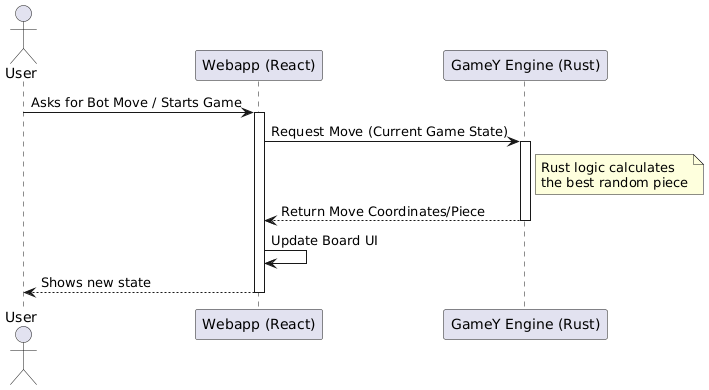

The diagram above was rendered by PlantUML. Its source (embedded in the PNG):
@startuml
actor User
participant "Webapp (React)" as Webapp
participant "GameY Engine (Rust)" as Gamey

User -> Webapp: Asks for Bot Move / Starts Game
activate Webapp
Webapp -> Gamey: Request Move (Current Game State)
activate Gamey
note right of Gamey: Rust logic calculates\nthe best random piece
Gamey --> Webapp: Return Move Coordinates/Piece
deactivate Gamey
Webapp -> Webapp: Update Board UI
Webapp --> User: Shows new state
deactivate Webapp
@enduml